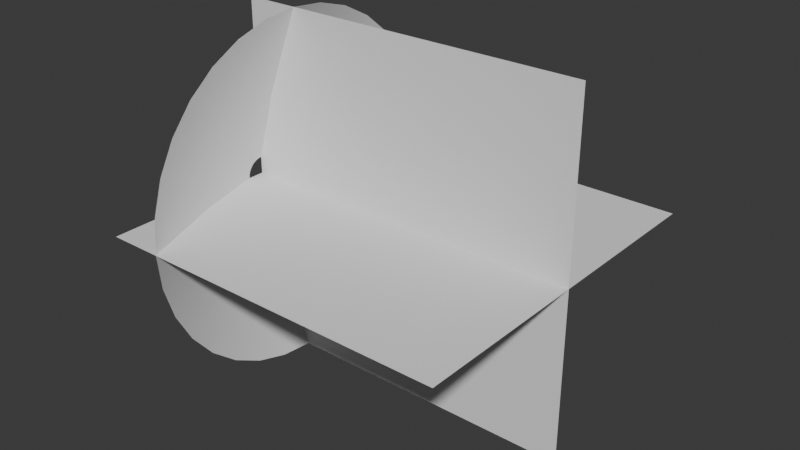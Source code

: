 # Source: MuzzlePlanes.blend  (saved by Blender 4.1.23; exported with 4.5.12 LTS)
import bpy
from mathutils import Matrix  # noqa: F401  (used for matrix-valued properties, if any)

bpy.ops.wm.read_factory_settings(use_empty=True)
scene = bpy.context.scene
scene.name = 'Scene'

# ---- collections
col_collection = bpy.data.collections.new('Collection'); scene.collection.children.link(col_collection)

# ---- world
world_world = bpy.data.worlds.new('World'); scene.world = world_world
world_world.use_nodes = True; world_world.node_tree.nodes.clear()
_N = world_world.node_tree.nodes; _L = world_world.node_tree.links
n0 = _N.new('ShaderNodeOutputWorld'); n0.name = 'World Output'; n0.location = (300, 300)
n1 = _N.new('ShaderNodeBackground'); n1.name = 'Background'; n1.location = (10, 300)
n1.inputs[0].default_value = (0.05088, 0.05088, 0.05088, 1.0)
_L.new(n1.outputs[0], n0.inputs[0])
n0.is_active_output = True
world_world.color = (0.05088, 0.05088, 0.05088)
world_world.use_sun_shadow = False
world_world.sun_shadow_jitter_overblur = 0.0

# ---- meshes
me_plane = bpy.data.meshes.new('Plane')
me_plane.from_pydata([(-1.0, -2.0, 0.0), (1.0, -2.0, 0.0), (-1.0, 5.96e-08, 0.0), (1.0, 5.96e-08, 0.0), (0.0, -2.0, 1.0), (0.0, -2.0, -1.0), (0.0, 0.0, 1.0), (0.0, 0.0, -1.0)], [], [(0, 1, 3, 2), (4, 5, 7, 6)])
_uv = me_plane.uv_layers.new(name='UVMap')
_uv.uv.foreach_set('vector', [1.0, 2.98e-08, 1.0, 1.0, 0.0, 1.0, 2.98e-08, 0.0, 1.0, 2.98e-08, 1.0, 1.0, 0.0, 1.0, 2.98e-08, 0.0])
me_plane.update()
me_cylinder_001 = bpy.data.meshes.new('Cylinder.001')
me_cylinder_001.from_pydata([(0.0, -0.3063, 1.0), (0.1951, -0.3063, 0.9808), (0.3827, -0.3063, 0.9239), (0.5556, -0.3063, 0.8315), (0.7071, -0.3063, 0.7071), (0.8315, -0.3063, 0.5556), (0.9239, -0.3063, 0.3827), (0.9808, -0.3063, 0.1951), (1.0, -0.3063, 0.0), (0.9808, -0.3063, -0.1951), (0.9239, -0.3063, -0.3827), (0.8315, -0.3063, -0.5556), (0.7071, -0.3063, -0.7071), (0.5556, -0.3063, -0.8315), (0.3827, -0.3063, -0.9239), (0.1951, -0.3063, -0.9808), (0.0, -0.3063, -1.0), (-0.1951, -0.3063, -0.9808), (-0.3827, -0.3063, -0.9239), (-0.5556, -0.3063, -0.8315), (-0.7071, -0.3063, -0.7071), (-0.8315, -0.3063, -0.5556), (-0.9239, -0.3063, -0.3827), (-0.9808, -0.3063, -0.1951), (-1.0, -0.3063, 0.0), (-0.9808, -0.3063, 0.1951), (-0.9239, -0.3063, 0.3827), (-0.8315, -0.3063, 0.5556), (-0.7071, -0.3063, 0.7071), (-0.5556, -0.3063, 0.8315), (-0.3827, -0.3063, 0.9239), (-0.1951, -0.3063, 0.9808), (6.054e-09, -0.1136, 0.5), (0.09755, -0.1136, 0.4904), (0.1913, -0.1136, 0.4619), (0.2778, -0.1136, 0.4157), (0.3536, -0.1136, 0.3536), (0.4157, -0.1136, 0.2778), (0.4619, -0.1136, 0.1913), (0.4904, -0.1136, 0.09755), (0.5, -0.1136, 7.451e-09), (0.4904, -0.1136, -0.09755), (0.4619, -0.1136, -0.1913), (0.4157, -0.1136, -0.2778), (0.3536, -0.1136, -0.3536), (0.2778, -0.1136, -0.4157), (0.1913, -0.1136, -0.4619), (0.09755, -0.1136, -0.4904), (6.054e-09, -0.1136, -0.5), (-0.09755, -0.1136, -0.4904), (-0.1913, -0.1136, -0.4619), (-0.2778, -0.1136, -0.4157), (-0.3536, -0.1136, -0.3536), (-0.4157, -0.1136, -0.2778), (-0.4619, -0.1136, -0.1913), (-0.4904, -0.1136, -0.09755), (-0.5, -0.1136, 7.451e-09), (-0.4904, -0.1136, 0.09755), (-0.4619, -0.1136, 0.1913), (-0.4157, -0.1136, 0.2778), (-0.3536, -0.1136, 0.3536), (-0.2778, -0.1136, 0.4157), (-0.1913, -0.1136, 0.4619), (-0.09755, -0.1136, 0.4904), (1.093e-08, -0.0002173, 0.09686), (0.0189, -0.0002173, 0.095), (0.03707, -0.0002173, 0.08948), (0.05381, -0.0002173, 0.08053), (0.06849, -0.0002173, 0.06849), (0.08053, -0.0002173, 0.05381), (0.08948, -0.0002173, 0.03707), (0.095, -0.0002173, 0.0189), (0.09686, -0.0002173, 1.346e-08), (0.095, -0.0002173, -0.0189), (0.08948, -0.0002173, -0.03707), (0.08053, -0.0002173, -0.05381), (0.06849, -0.0002173, -0.06849), (0.05381, -0.0002173, -0.08053), (0.03707, -0.0002173, -0.08948), (0.0189, -0.0002173, -0.095), (1.093e-08, -0.0002173, -0.09686), (-0.0189, -0.0002173, -0.095), (-0.03707, -0.0002173, -0.08948), (-0.05381, -0.0002173, -0.08053), (-0.06849, -0.0002173, -0.06849), (-0.08053, -0.0002173, -0.05381), (-0.08948, -0.0002173, -0.03707), (-0.095, -0.0002173, -0.0189), (-0.09686, -0.0002173, 1.346e-08), (-0.095, -0.0002173, 0.0189), (-0.08948, -0.0002173, 0.03707), (-0.08053, -0.0002173, 0.05381), (-0.06849, -0.0002173, 0.06849), (-0.05381, -0.0002173, 0.08053), (-0.03707, -0.0002173, 0.08948), (-0.0189, -0.0002173, 0.095)], [], [(31, 63, 32, 0), (30, 62, 63, 31), (29, 61, 62, 30), (28, 60, 61, 29), (27, 59, 60, 28), (26, 58, 59, 27), (25, 57, 58, 26), (24, 56, 57, 25), (23, 55, 56, 24), (22, 54, 55, 23), (21, 53, 54, 22), (20, 52, 53, 21), (19, 51, 52, 20), (18, 50, 51, 19), (17, 49, 50, 18), (16, 48, 49, 17), (15, 47, 48, 16), (14, 46, 47, 15), (13, 45, 46, 14), (12, 44, 45, 13), (11, 43, 44, 12), (10, 42, 43, 11), (9, 41, 42, 10), (8, 40, 41, 9), (7, 39, 40, 8), (6, 38, 39, 7), (5, 37, 38, 6), (4, 36, 37, 5), (3, 35, 36, 4), (2, 34, 35, 3), (1, 33, 34, 2), (0, 32, 33, 1), (63, 95, 64, 32), (62, 94, 95, 63), (61, 93, 94, 62), (60, 92, 93, 61), (59, 91, 92, 60), (58, 90, 91, 59), (57, 89, 90, 58), (56, 88, 89, 57), (55, 87, 88, 56), (54, 86, 87, 55), (53, 85, 86, 54), (52, 84, 85, 53), (51, 83, 84, 52), (50, 82, 83, 51), (49, 81, 82, 50), (48, 80, 81, 49), (47, 79, 80, 48), (46, 78, 79, 47), (45, 77, 78, 46), (44, 76, 77, 45), (43, 75, 76, 44), (42, 74, 75, 43), (41, 73, 74, 42), (40, 72, 73, 41), (39, 71, 72, 40), (38, 70, 71, 39), (37, 69, 70, 38), (36, 68, 69, 37), (35, 67, 68, 36), (34, 66, 67, 35), (33, 65, 66, 34), (32, 64, 65, 33)])
me_cylinder_001.polygons.foreach_set('use_smooth', [True] * 64)
_uv = me_cylinder_001.uv_layers.new(name='UVMap')
_uv.uv.foreach_set('vector', [0.4025, 0.9904, 0.4512, 0.7452, 0.5, 0.75, 0.5, 1.0, 0.3087, 0.9619, 0.4043, 0.731, 0.4512, 0.7452, 0.4025, 0.9904, 0.2222, 0.9157, 0.3611, 0.7079, 0.4043, 0.731, 0.3087, 0.9619, 0.1464, 0.8536, 0.3232, 0.6768, 0.3611, 0.7079, 0.2222, 0.9157, 0.08427, 0.7778, 0.2921, 0.6389, 0.3232, 0.6768, 0.1464, 0.8536, 0.03806, 0.6913, 0.269, 0.5957, 0.2921, 0.6389, 0.08427, 0.7778, 0.009607, 0.5975, 0.2548, 0.5488, 0.269, 0.5957, 0.03806, 0.6913, 0.0, 0.5, 0.25, 0.5, 0.2548, 0.5488, 0.009607, 0.5975, 0.009607, 0.4025, 0.2548, 0.4512, 0.25, 0.5, 0.0, 0.5, 0.03806, 0.3087, 0.269, 0.4043, 0.2548, 0.4512, 0.009607, 0.4025, 0.08427, 0.2222, 0.2921, 0.3611, 0.269, 0.4043, 0.03806, 0.3087, 0.1464, 0.1464, 0.3232, 0.3232, 0.2921, 0.3611, 0.08427, 0.2222, 0.2222, 0.08427, 0.3611, 0.2921, 0.3232, 0.3232, 0.1464, 0.1464, 0.3087, 0.03806, 0.4043, 0.269, 0.3611, 0.2921, 0.2222, 0.08427, 0.4025, 0.009607, 0.4512, 0.2548, 0.4043, 0.269, 0.3087, 0.03806, 0.5, 0.0, 0.5, 0.25, 0.4512, 0.2548, 0.4025, 0.009607, 0.5975, 0.009607, 0.5488, 0.2548, 0.5, 0.25, 0.5, 0.0, 0.6913, 0.03806, 0.5957, 0.269, 0.5488, 0.2548, 0.5975, 0.009607, 0.7778, 0.08427, 0.6389, 0.2921, 0.5957, 0.269, 0.6913, 0.03806, 0.8536, 0.1464, 0.6768, 0.3232, 0.6389, 0.2921, 0.7778, 0.08427, 0.9157, 0.2222, 0.7079, 0.3611, 0.6768, 0.3232, 0.8536, 0.1464, 0.9619, 0.3087, 0.731, 0.4043, 0.7079, 0.3611, 0.9157, 0.2222, 0.9904, 0.4025, 0.7452, 0.4512, 0.731, 0.4043, 0.9619, 0.3087, 1.0, 0.5, 0.75, 0.5, 0.7452, 0.4512, 0.9904, 0.4025, 0.9904, 0.5975, 0.7452, 0.5488, 0.75, 0.5, 1.0, 0.5, 0.9619, 0.6913, 0.731, 0.5957, 0.7452, 0.5488, 0.9904, 0.5975, 0.9157, 0.7778, 0.7079, 0.6389, 0.731, 0.5957, 0.9619, 0.6913, 0.8536, 0.8536, 0.6768, 0.6768, 0.7079, 0.6389, 0.9157, 0.7778, 0.7778, 0.9157, 0.6389, 0.7079, 0.6768, 0.6768, 0.8536, 0.8536, 0.6913, 0.9619, 0.5957, 0.731, 0.6389, 0.7079, 0.7778, 0.9157, 0.5975, 0.9904, 0.5488, 0.7452, 0.5957, 0.731, 0.6913, 0.9619, 0.5, 1.0, 0.5, 0.75, 0.5488, 0.7452, 0.5975, 0.9904, 0.4512, 0.7452, 0.4906, 0.5475, 0.5, 0.5484, 0.5, 0.75, 0.4043, 0.731, 0.4815, 0.5447, 0.4906, 0.5475, 0.4512, 0.7452, 0.3611, 0.7079, 0.4731, 0.5403, 0.4815, 0.5447, 0.4043, 0.731, 0.3232, 0.6768, 0.4658, 0.5342, 0.4731, 0.5403, 0.3611, 0.7079, 0.2921, 0.6389, 0.4597, 0.5269, 0.4658, 0.5342, 0.3232, 0.6768, 0.269, 0.5957, 0.4553, 0.5185, 0.4597, 0.5269, 0.2921, 0.6389, 0.2548, 0.5488, 0.4525, 0.5094, 0.4553, 0.5185, 0.269, 0.5957, 0.25, 0.5, 0.4516, 0.5, 0.4525, 0.5094, 0.2548, 0.5488, 0.2548, 0.4512, 0.4525, 0.4906, 0.4516, 0.5, 0.25, 0.5, 0.269, 0.4043, 0.4553, 0.4815, 0.4525, 0.4906, 0.2548, 0.4512, 0.2921, 0.3611, 0.4597, 0.4731, 0.4553, 0.4815, 0.269, 0.4043, 0.3232, 0.3232, 0.4658, 0.4658, 0.4597, 0.4731, 0.2921, 0.3611, 0.3611, 0.2921, 0.4731, 0.4597, 0.4658, 0.4658, 0.3232, 0.3232, 0.4043, 0.269, 0.4815, 0.4553, 0.4731, 0.4597, 0.3611, 0.2921, 0.4512, 0.2548, 0.4906, 0.4525, 0.4815, 0.4553, 0.4043, 0.269, 0.5, 0.25, 0.5, 0.4516, 0.4906, 0.4525, 0.4512, 0.2548, 0.5488, 0.2548, 0.5094, 0.4525, 0.5, 0.4516, 0.5, 0.25, 0.5957, 0.269, 0.5185, 0.4553, 0.5094, 0.4525, 0.5488, 0.2548, 0.6389, 0.2921, 0.5269, 0.4597, 0.5185, 0.4553, 0.5957, 0.269, 0.6768, 0.3232, 0.5342, 0.4658, 0.5269, 0.4597, 0.6389, 0.2921, 0.7079, 0.3611, 0.5403, 0.4731, 0.5342, 0.4658, 0.6768, 0.3232, 0.731, 0.4043, 0.5447, 0.4815, 0.5403, 0.4731, 0.7079, 0.3611, 0.7452, 0.4512, 0.5475, 0.4906, 0.5447, 0.4815, 0.731, 0.4043, 0.75, 0.5, 0.5484, 0.5, 0.5475, 0.4906, 0.7452, 0.4512, 0.7452, 0.5488, 0.5475, 0.5094, 0.5484, 0.5, 0.75, 0.5, 0.731, 0.5957, 0.5447, 0.5185, 0.5475, 0.5094, 0.7452, 0.5488, 0.7079, 0.6389, 0.5403, 0.5269, 0.5447, 0.5185, 0.731, 0.5957, 0.6768, 0.6768, 0.5342, 0.5342, 0.5403, 0.5269, 0.7079, 0.6389, 0.6389, 0.7079, 0.5269, 0.5403, 0.5342, 0.5342, 0.6768, 0.6768, 0.5957, 0.731, 0.5185, 0.5447, 0.5269, 0.5403, 0.6389, 0.7079, 0.5488, 0.7452, 0.5094, 0.5475, 0.5185, 0.5447, 0.5957, 0.731, 0.5, 0.75, 0.5, 0.5484, 0.5094, 0.5475, 0.5488, 0.7452])
me_cylinder_001.update()

# ---- objects
ob_muzzleplane = bpy.data.objects.new('MuzzlePlane', me_plane)
ob_muzzlecone = bpy.data.objects.new('MuzzleCone', me_cylinder_001)

# ---- transforms, parenting, visibility, modifiers, constraints
ob_muzzleplane.location = (0.0, 0.0, 0.0)
ob_muzzleplane.rotation_euler = (0.0, -0.0, 1.571)
ob_muzzlecone.location = (0.0, 0.0, 0.0)
ob_muzzlecone.rotation_euler = (0.0, -0.0, 1.571)

# ---- collection membership
col_collection.objects.link(ob_muzzleplane)
col_collection.objects.link(ob_muzzlecone)

# ---- scene / render settings (as saved in the file)
scene.frame_start = 1; scene.frame_end = 250; scene.frame_set(1)
scene.render.engine = 'BLENDER_EEVEE_NEXT'
scene.cycles.sampling_pattern = 'TABULATED_SOBOL'
scene.eevee.ray_tracing_options.trace_max_roughness = 0.0
bpy.context.view_layer.update()

# ---- added for rendering (the .blend has no active camera and no usable light): camera, sun
cam_auto = bpy.data.cameras.new('AutoCamera')
cam_auto.lens = 50.0
cam_auto.sensor_width = 36.0
cam_auto.clip_end = 1000.0
ob_auto_camera = bpy.data.objects.new('AutoCamera', cam_auto)
scene.collection.objects.link(ob_auto_camera)
ob_auto_camera.location = (4.20507, -3.84609, 2.56406)
ob_auto_camera.rotation_euler = (1.09748, -7.21219e-08, 0.694738)
scene.camera = ob_auto_camera
light_auto_sun = bpy.data.lights.new('AutoSun', 'SUN')
light_auto_sun.energy = 3.0
light_auto_sun.angle = 0.0523599
ob_auto_sun = bpy.data.objects.new('AutoSun', light_auto_sun)
scene.collection.objects.link(ob_auto_sun)
ob_auto_sun.rotation_euler = (0.872665, 0.174533, 0.523599)
bpy.context.view_layer.update()
